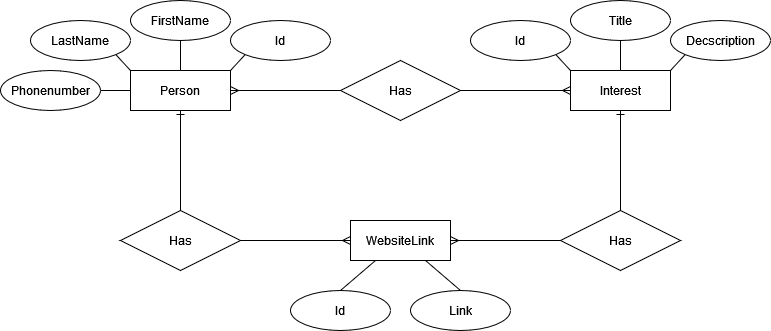

The diagram above was exported from draw.io. Its source (the exported page's mxGraphModel, read from the mxfile embedded in the PNG):
<mxGraphModel dx="2074" dy="1142" grid="1" gridSize="10" guides="1" tooltips="1" connect="1" arrows="1" fold="1" page="1" pageScale="1" pageWidth="850" pageHeight="1100" math="0" shadow="0">
  <root>
    <mxCell id="0" />
    <mxCell id="1" parent="0" />
    <mxCell id="_eBj5MaBzi5RdiKtqnmY-1" value="&lt;div&gt;Person&lt;/div&gt;" style="whiteSpace=wrap;html=1;align=center;" vertex="1" parent="1">
      <mxGeometry x="170" y="560" width="100" height="40" as="geometry" />
    </mxCell>
    <mxCell id="_eBj5MaBzi5RdiKtqnmY-2" value="Id" style="ellipse;whiteSpace=wrap;html=1;align=center;" vertex="1" parent="1">
      <mxGeometry x="270" y="510" width="100" height="40" as="geometry" />
    </mxCell>
    <mxCell id="_eBj5MaBzi5RdiKtqnmY-3" value="FirstName" style="ellipse;whiteSpace=wrap;html=1;align=center;" vertex="1" parent="1">
      <mxGeometry x="170" y="490" width="100" height="40" as="geometry" />
    </mxCell>
    <mxCell id="_eBj5MaBzi5RdiKtqnmY-4" value="LastName" style="ellipse;whiteSpace=wrap;html=1;align=center;" vertex="1" parent="1">
      <mxGeometry x="70" y="510" width="100" height="40" as="geometry" />
    </mxCell>
    <mxCell id="_eBj5MaBzi5RdiKtqnmY-5" value="&lt;div&gt;Phonenumber&lt;/div&gt;" style="ellipse;whiteSpace=wrap;html=1;align=center;" vertex="1" parent="1">
      <mxGeometry x="40" y="560" width="100" height="40" as="geometry" />
    </mxCell>
    <mxCell id="_eBj5MaBzi5RdiKtqnmY-13" value="" style="endArrow=none;html=1;rounded=0;exitX=1;exitY=0.5;exitDx=0;exitDy=0;entryX=0;entryY=0.5;entryDx=0;entryDy=0;" edge="1" parent="1" source="_eBj5MaBzi5RdiKtqnmY-5" target="_eBj5MaBzi5RdiKtqnmY-1">
      <mxGeometry relative="1" as="geometry">
        <mxPoint x="340" y="580" as="sourcePoint" />
        <mxPoint x="500" y="580" as="targetPoint" />
      </mxGeometry>
    </mxCell>
    <mxCell id="_eBj5MaBzi5RdiKtqnmY-14" value="" style="endArrow=none;html=1;rounded=0;exitX=1;exitY=1;exitDx=0;exitDy=0;entryX=0;entryY=0;entryDx=0;entryDy=0;" edge="1" parent="1" source="_eBj5MaBzi5RdiKtqnmY-4" target="_eBj5MaBzi5RdiKtqnmY-1">
      <mxGeometry relative="1" as="geometry">
        <mxPoint x="330" y="390" as="sourcePoint" />
        <mxPoint x="190" y="300" as="targetPoint" />
      </mxGeometry>
    </mxCell>
    <mxCell id="_eBj5MaBzi5RdiKtqnmY-15" value="" style="endArrow=none;html=1;rounded=0;exitX=0.5;exitY=1;exitDx=0;exitDy=0;entryX=0.5;entryY=0;entryDx=0;entryDy=0;" edge="1" parent="1" source="_eBj5MaBzi5RdiKtqnmY-3" target="_eBj5MaBzi5RdiKtqnmY-1">
      <mxGeometry relative="1" as="geometry">
        <mxPoint x="450" y="640" as="sourcePoint" />
        <mxPoint x="310" y="530" as="targetPoint" />
      </mxGeometry>
    </mxCell>
    <mxCell id="_eBj5MaBzi5RdiKtqnmY-16" value="" style="endArrow=none;html=1;rounded=0;exitX=0;exitY=1;exitDx=0;exitDy=0;entryX=1;entryY=0;entryDx=0;entryDy=0;" edge="1" parent="1" source="_eBj5MaBzi5RdiKtqnmY-2" target="_eBj5MaBzi5RdiKtqnmY-1">
      <mxGeometry relative="1" as="geometry">
        <mxPoint x="340" y="580" as="sourcePoint" />
        <mxPoint x="500" y="580" as="targetPoint" />
      </mxGeometry>
    </mxCell>
    <mxCell id="_eBj5MaBzi5RdiKtqnmY-33" style="edgeStyle=orthogonalEdgeStyle;rounded=0;orthogonalLoop=1;jettySize=auto;html=1;exitX=0;exitY=0.5;exitDx=0;exitDy=0;entryX=1;entryY=0.5;entryDx=0;entryDy=0;endArrow=ERmany;endFill=0;" edge="1" parent="1" source="_eBj5MaBzi5RdiKtqnmY-17" target="_eBj5MaBzi5RdiKtqnmY-1">
      <mxGeometry relative="1" as="geometry" />
    </mxCell>
    <mxCell id="_eBj5MaBzi5RdiKtqnmY-34" style="edgeStyle=orthogonalEdgeStyle;rounded=0;orthogonalLoop=1;jettySize=auto;html=1;exitX=1;exitY=0.5;exitDx=0;exitDy=0;entryX=0;entryY=0.5;entryDx=0;entryDy=0;endArrow=ERmany;endFill=0;" edge="1" parent="1" source="_eBj5MaBzi5RdiKtqnmY-17" target="_eBj5MaBzi5RdiKtqnmY-19">
      <mxGeometry relative="1" as="geometry" />
    </mxCell>
    <mxCell id="_eBj5MaBzi5RdiKtqnmY-17" value="Has" style="shape=rhombus;perimeter=rhombusPerimeter;whiteSpace=wrap;html=1;align=center;" vertex="1" parent="1">
      <mxGeometry x="380" y="550" width="120" height="60" as="geometry" />
    </mxCell>
    <mxCell id="_eBj5MaBzi5RdiKtqnmY-30" style="edgeStyle=orthogonalEdgeStyle;rounded=0;orthogonalLoop=1;jettySize=auto;html=1;exitX=0.5;exitY=0;exitDx=0;exitDy=0;entryX=0.5;entryY=1;entryDx=0;entryDy=0;endArrow=ERone;endFill=0;" edge="1" parent="1" source="_eBj5MaBzi5RdiKtqnmY-18" target="_eBj5MaBzi5RdiKtqnmY-1">
      <mxGeometry relative="1" as="geometry" />
    </mxCell>
    <mxCell id="_eBj5MaBzi5RdiKtqnmY-18" value="Has" style="shape=rhombus;perimeter=rhombusPerimeter;whiteSpace=wrap;html=1;align=center;" vertex="1" parent="1">
      <mxGeometry x="160" y="700" width="120" height="60" as="geometry" />
    </mxCell>
    <mxCell id="_eBj5MaBzi5RdiKtqnmY-19" value="Interest" style="whiteSpace=wrap;html=1;align=center;" vertex="1" parent="1">
      <mxGeometry x="610" y="560" width="100" height="40" as="geometry" />
    </mxCell>
    <mxCell id="_eBj5MaBzi5RdiKtqnmY-20" value="WebsiteLink" style="whiteSpace=wrap;html=1;align=center;" vertex="1" parent="1">
      <mxGeometry x="390" y="710" width="100" height="40" as="geometry" />
    </mxCell>
    <mxCell id="_eBj5MaBzi5RdiKtqnmY-35" style="edgeStyle=orthogonalEdgeStyle;rounded=0;orthogonalLoop=1;jettySize=auto;html=1;exitX=0.5;exitY=0;exitDx=0;exitDy=0;entryX=0.5;entryY=1;entryDx=0;entryDy=0;endArrow=ERone;endFill=0;" edge="1" parent="1" source="_eBj5MaBzi5RdiKtqnmY-21" target="_eBj5MaBzi5RdiKtqnmY-19">
      <mxGeometry relative="1" as="geometry" />
    </mxCell>
    <mxCell id="_eBj5MaBzi5RdiKtqnmY-36" style="edgeStyle=orthogonalEdgeStyle;rounded=0;orthogonalLoop=1;jettySize=auto;html=1;exitX=0;exitY=0.5;exitDx=0;exitDy=0;entryX=1;entryY=0.5;entryDx=0;entryDy=0;endArrow=ERmany;endFill=0;" edge="1" parent="1" source="_eBj5MaBzi5RdiKtqnmY-21" target="_eBj5MaBzi5RdiKtqnmY-20">
      <mxGeometry relative="1" as="geometry" />
    </mxCell>
    <mxCell id="_eBj5MaBzi5RdiKtqnmY-21" value="Has" style="shape=rhombus;perimeter=rhombusPerimeter;whiteSpace=wrap;html=1;align=center;" vertex="1" parent="1">
      <mxGeometry x="600" y="700" width="120" height="60" as="geometry" />
    </mxCell>
    <mxCell id="_eBj5MaBzi5RdiKtqnmY-22" value="Title" style="ellipse;whiteSpace=wrap;html=1;align=center;" vertex="1" parent="1">
      <mxGeometry x="610" y="490" width="100" height="40" as="geometry" />
    </mxCell>
    <mxCell id="_eBj5MaBzi5RdiKtqnmY-23" value="Id" style="ellipse;whiteSpace=wrap;html=1;align=center;" vertex="1" parent="1">
      <mxGeometry x="510" y="510" width="100" height="40" as="geometry" />
    </mxCell>
    <mxCell id="_eBj5MaBzi5RdiKtqnmY-24" value="Decscription" style="ellipse;whiteSpace=wrap;html=1;align=center;" vertex="1" parent="1">
      <mxGeometry x="710" y="510" width="100" height="40" as="geometry" />
    </mxCell>
    <mxCell id="_eBj5MaBzi5RdiKtqnmY-25" value="Id" style="ellipse;whiteSpace=wrap;html=1;align=center;" vertex="1" parent="1">
      <mxGeometry x="330" y="780" width="100" height="40" as="geometry" />
    </mxCell>
    <mxCell id="_eBj5MaBzi5RdiKtqnmY-26" value="Link" style="ellipse;whiteSpace=wrap;html=1;align=center;" vertex="1" parent="1">
      <mxGeometry x="450" y="780" width="100" height="40" as="geometry" />
    </mxCell>
    <mxCell id="_eBj5MaBzi5RdiKtqnmY-27" value="" style="edgeStyle=entityRelationEdgeStyle;fontSize=12;html=1;endArrow=ERmany;rounded=0;entryX=0;entryY=0.5;entryDx=0;entryDy=0;exitX=1;exitY=0.5;exitDx=0;exitDy=0;" edge="1" parent="1" source="_eBj5MaBzi5RdiKtqnmY-18" target="_eBj5MaBzi5RdiKtqnmY-20">
      <mxGeometry width="100" height="100" relative="1" as="geometry">
        <mxPoint x="230" y="790" as="sourcePoint" />
        <mxPoint x="330" y="690" as="targetPoint" />
      </mxGeometry>
    </mxCell>
    <mxCell id="_eBj5MaBzi5RdiKtqnmY-40" value="" style="endArrow=none;html=1;rounded=0;entryX=0;entryY=1;entryDx=0;entryDy=0;exitX=1;exitY=0;exitDx=0;exitDy=0;" edge="1" parent="1" source="_eBj5MaBzi5RdiKtqnmY-19" target="_eBj5MaBzi5RdiKtqnmY-24">
      <mxGeometry relative="1" as="geometry">
        <mxPoint x="430" y="770" as="sourcePoint" />
        <mxPoint x="590" y="770" as="targetPoint" />
      </mxGeometry>
    </mxCell>
    <mxCell id="_eBj5MaBzi5RdiKtqnmY-41" value="" style="endArrow=none;html=1;rounded=0;entryX=0.5;entryY=0;entryDx=0;entryDy=0;exitX=0.5;exitY=1;exitDx=0;exitDy=0;" edge="1" parent="1" source="_eBj5MaBzi5RdiKtqnmY-22" target="_eBj5MaBzi5RdiKtqnmY-19">
      <mxGeometry relative="1" as="geometry">
        <mxPoint x="690" y="550" as="sourcePoint" />
        <mxPoint x="810" y="920" as="targetPoint" />
      </mxGeometry>
    </mxCell>
    <mxCell id="_eBj5MaBzi5RdiKtqnmY-42" value="" style="endArrow=none;html=1;rounded=0;entryX=1;entryY=1;entryDx=0;entryDy=0;exitX=0;exitY=0;exitDx=0;exitDy=0;" edge="1" parent="1" source="_eBj5MaBzi5RdiKtqnmY-19" target="_eBj5MaBzi5RdiKtqnmY-23">
      <mxGeometry relative="1" as="geometry">
        <mxPoint x="430" y="800" as="sourcePoint" />
        <mxPoint x="590" y="800" as="targetPoint" />
      </mxGeometry>
    </mxCell>
    <mxCell id="_eBj5MaBzi5RdiKtqnmY-44" value="" style="endArrow=none;html=1;rounded=0;entryX=0.25;entryY=1;entryDx=0;entryDy=0;exitX=0.5;exitY=0;exitDx=0;exitDy=0;" edge="1" parent="1" source="_eBj5MaBzi5RdiKtqnmY-25" target="_eBj5MaBzi5RdiKtqnmY-20">
      <mxGeometry relative="1" as="geometry">
        <mxPoint x="400" y="780" as="sourcePoint" />
        <mxPoint x="370" y="770" as="targetPoint" />
      </mxGeometry>
    </mxCell>
    <mxCell id="_eBj5MaBzi5RdiKtqnmY-46" value="" style="endArrow=none;html=1;rounded=0;entryX=0.5;entryY=0;entryDx=0;entryDy=0;exitX=0.75;exitY=1;exitDx=0;exitDy=0;" edge="1" parent="1" source="_eBj5MaBzi5RdiKtqnmY-20" target="_eBj5MaBzi5RdiKtqnmY-26">
      <mxGeometry relative="1" as="geometry">
        <mxPoint x="520" y="750" as="sourcePoint" />
        <mxPoint x="370" y="770" as="targetPoint" />
      </mxGeometry>
    </mxCell>
  </root>
</mxGraphModel>